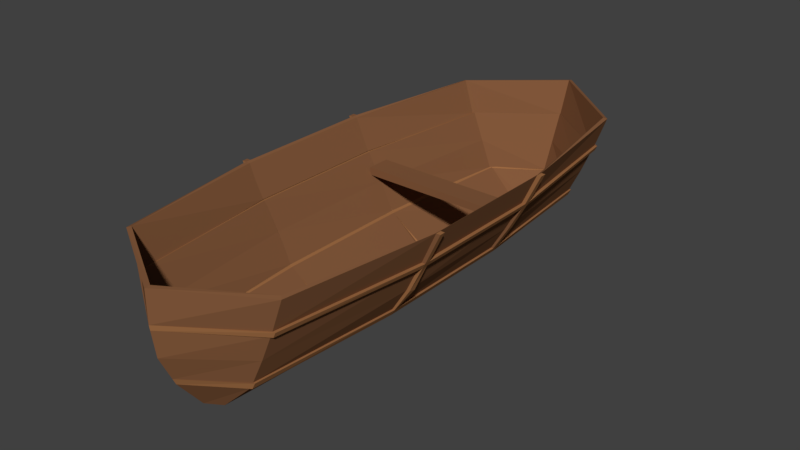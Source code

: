 # Source: Boat_Starter.blend  (saved by Blender 2.77.0; exported with 4.5.12 LTS)
import bpy
from mathutils import Matrix  # noqa: F401  (used for matrix-valued properties, if any)

bpy.ops.wm.read_factory_settings(use_empty=True)
scene = bpy.context.scene
scene.name = 'Scene'

# ---- collections
col_collection_1 = bpy.data.collections.new('Collection 1'); scene.collection.children.link(col_collection_1)

# ---- materials (node trees are filled in below, after node groups)
mat_wood = bpy.data.materials.new('Wood')
mat_wood.alpha_threshold = 0.0
mat_wood.roughness = 0.5
mat_wood_secondaire = bpy.data.materials.new('Wood Secondaire')
mat_wood_secondaire.alpha_threshold = 0.0
mat_wood_secondaire.roughness = 0.5

# ---- material node trees
mat_wood.use_nodes = True; mat_wood.node_tree.nodes.clear()
_N = mat_wood.node_tree.nodes; _L = mat_wood.node_tree.links
n0 = _N.new('ShaderNodeOutputMaterial'); n0.name = 'Material Output'; n0.location = (300, 300)
n1 = _N.new('ShaderNodeBsdfDiffuse'); n1.name = 'Diffuse BSDF'; n1.location = (10, 300)
n1.inputs[0].default_value = (0.2266, 0.1, 0.04494, 1.0)
_L.new(n1.outputs[0], n0.inputs[0])
n0.is_active_output = True
mat_wood_secondaire.use_nodes = True; mat_wood_secondaire.node_tree.nodes.clear()
_N = mat_wood_secondaire.node_tree.nodes; _L = mat_wood_secondaire.node_tree.links
n0 = _N.new('ShaderNodeOutputMaterial'); n0.name = 'Material Output'; n0.location = (300, 300)
n1 = _N.new('ShaderNodeBsdfDiffuse'); n1.name = 'Diffuse BSDF'; n1.location = (10, 300)
n1.inputs[0].default_value = (0.3343, 0.1471, 0.05747, 1.0)
_L.new(n1.outputs[0], n0.inputs[0])
n0.is_active_output = True

# ---- world
world_world = bpy.data.worlds.new('World'); scene.world = world_world
world_world.color = (0.05088, 0.05088, 0.05088)
world_world.use_sun_shadow = False
world_world.sun_shadow_jitter_overblur = 0.0
world_world.cycles.sampling_method = 'MANUAL'

# ---- meshes
me_cube_003 = bpy.data.meshes.new('Cube.003')
me_cube_003.from_pydata([(-0.2408, -4.241, -1.0), (-1.395, -4.241, 1.0), (-0.2408, 1.0, -1.0), (-1.395, 1.0, 1.0), (0.2408, -4.241, -1.0), (1.395, -4.241, 1.0), (0.2408, 1.0, -1.0), (1.395, 1.0, 1.0), (-0.7612, -4.241, -0.5), (-1.0, -4.241, 0.0), (-1.212, -4.241, 0.5), (-1.212, 1.0, 0.5), (-1.0, 1.0, 0.0), (-0.7612, 1.0, -0.5), (1.212, 1.0, 0.5), (1.0, 1.0, 0.0), (0.7612, 1.0, -0.5), (1.212, -4.241, 0.5), (1.0, -4.241, 0.0), (0.7612, -4.241, -0.5), (0.0, 1.866, 1.0), (0.0, 1.088, -1.0), (0.0, -4.846, 1.0), (0.0, -4.347, -1.0), (0.0, -4.846, 0.5), (0.0, -4.797, 0.0), (0.0, -4.629, -0.5), (0.0, 1.704, 0.5), (0.0, 1.564, 0.0), (0.0, 1.371, -0.5), (-1.736, -2.494, 1.0), (-1.736, -0.7469, 1.0), (-0.2996, -0.7469, -1.0), (-0.2996, -2.494, -1.0), (1.736, -0.7469, 1.0), (1.736, -2.494, 1.0), (0.2996, -2.494, -1.0), (0.2996, -0.7469, -1.0), (1.508, -2.494, 0.5), (1.508, -0.7469, 0.5), (1.255, -2.494, -0.006216), (1.244, -0.7469, 0.0), (0.9471, -2.494, -0.5), (0.9471, -0.7469, -0.5), (-1.508, -0.7469, 0.5), (-1.508, -2.494, 0.5), (-1.244, -0.7469, 0.0), (-1.255, -2.494, -0.006216), (-0.9471, -0.7469, -0.5), (-0.9471, -2.494, -0.5), (-7.44e-09, -0.7235, -1.0), (-7.396e-09, -2.535, -1.0), (-1.303, -0.8864, 0.1579), (-1.303, -0.8864, 0.2797), (-1.303, -0.598, 0.1579), (-1.303, -0.598, 0.2797), (1.299, -0.8864, 0.1579), (1.299, -0.8864, 0.2797), (1.299, -0.598, 0.1579), (1.299, -0.598, 0.2797), (-1.736, -0.8244, 1.0), (-0.2996, -0.8244, -1.0), (1.736, -0.8244, 1.0), (0.2996, -0.8244, -1.0), (1.508, -0.8244, 0.5), (1.244, -0.8244, 0.0), (0.9471, -0.8244, -0.5), (-1.508, -0.8244, 0.5), (-1.244, -0.8244, 0.0), (-0.9471, -0.8244, -0.5), (-7.438e-09, -0.8039, -1.0), (-0.2996, -2.428, -1.0), (1.736, -2.428, 1.0), (-1.508, -2.428, 0.5), (-1.267, -2.428, -0.01316), (-0.9471, -2.428, -0.5), (-7.398e-09, -2.467, -1.0), (-1.736, -2.428, 1.0), (0.2996, -2.428, -1.0), (1.508, -2.428, 0.5), (1.267, -2.428, -0.01316), (0.9471, -2.428, -0.5), (-0.8108, -4.241, -0.3962), (-0.8108, 1.0, -0.3962), (0.8108, 1.0, -0.3962), (0.8108, -4.241, -0.3962), (0.0, 1.411, -0.3962), (0.0, -4.664, -0.3962), (-1.009, -2.494, -0.3962), (-1.009, -0.7469, -0.3962), (1.009, -0.7469, -0.3962), (1.009, -2.494, -0.3962), (1.009, -0.8244, -0.3962), (-1.009, -0.8244, -0.3962), (-1.009, -2.428, -0.3962), (1.009, -2.428, -0.3962), (-1.177, -4.241, 0.419), (-1.177, 1.0, 0.419), (1.177, 1.0, 0.419), (1.177, -4.241, 0.419), (0.0, 1.681, 0.419), (0.0, -4.838, 0.419), (-1.465, -2.494, 0.419), (-1.465, -0.7469, 0.419), (1.465, -0.7469, 0.419), (1.465, -2.494, 0.419), (1.465, -0.8244, 0.419), (-1.465, -0.8244, 0.419), (-1.465, -2.428, 0.419), (1.465, -2.428, 0.419), (-1.223, -4.241, 0.419), (-1.259, -4.241, 0.5), (-0.8423, 1.0, -0.3962), (-0.7908, 1.0, -0.5), (0.8423, 1.0, -0.3962), (0.7908, 1.0, -0.5), (0.8423, -4.241, -0.3962), (0.7908, -4.241, -0.5), (-1.159e-10, -4.846, 0.5), (1.259, -4.241, 0.5), (-1.159e-10, -4.629, -0.5), (1.566, -0.7469, 0.5), (1.259, 1.0, 0.5), (0.984, -0.7469, -0.5), (-1.159e-10, 1.704, 0.5), (-1.259, 1.0, 0.5), (-1.159e-10, 1.371, -0.5), (-1.566, -2.494, 0.5), (-0.984, -2.494, -0.5), (-0.7908, -4.241, -0.5), (-1.159e-10, 1.411, -0.3962), (-1.159e-10, -4.664, -0.3962), (-1.803, -0.8244, 1.0), (-1.803, -0.7469, 1.0), (-0.3112, -2.428, -1.0), (-0.3112, -2.494, -1.0), (1.803, -2.428, 1.0), (1.803, -2.494, 1.0), (0.3112, -0.8244, -1.0), (0.3112, -0.7469, -1.0), (1.566, -2.494, 0.5), (1.566, -0.8244, 0.5), (1.293, -0.8244, 4.657e-10), (1.293, -0.7469, 4.657e-10), (0.984, -2.494, -0.5), (0.984, -0.8244, -0.5), (-1.566, -0.7469, 0.5), (-1.566, -2.428, 0.5), (-1.32, -2.428, -0.01578), (-1.307, -2.494, -0.00819), (-0.984, -0.7469, -0.5), (-0.984, -2.428, -0.5), (-1.048, -2.494, -0.3962), (-1.048, -0.7469, -0.3962), (-1.522, -2.494, 0.419), (-1.522, -0.7469, 0.419), (-1.293, -0.7469, 4.657e-10), (-1.803, -2.494, 1.0), (1.048, -0.7469, -0.3962), (1.048, -2.494, -0.3962), (1.522, -0.7469, 0.419), (1.522, -2.494, 0.419), (1.307, -2.494, -0.00819), (1.803, -0.7469, 1.0), (0.3112, -2.494, -1.0), (-0.3112, -0.7469, -1.0), (-0.3112, -0.8244, -1.0), (1.803, -0.8244, 1.0), (1.566, -2.428, 0.5), (0.984, -2.428, -0.5), (-1.566, -0.8244, 0.5), (-1.293, -0.8244, 4.657e-10), (-0.984, -0.8244, -0.5), (1.522, -0.8244, 0.419), (1.048, -0.8244, -0.3962), (-1.522, -0.8244, 0.419), (-1.048, -0.8244, -0.3962), (-1.803, -2.428, 1.0), (0.3112, -2.428, -1.0), (1.32, -2.428, -0.01578), (-1.048, -2.428, -0.3962), (-1.522, -2.428, 0.419), (1.522, -2.428, 0.419), (1.048, -2.428, -0.3962), (-0.8423, -4.241, -0.3962), (-1.223, 1.0, 0.419), (1.223, 1.0, 0.419), (1.223, -4.241, 0.419), (-1.159e-10, 1.681, 0.419), (-1.159e-10, -4.838, 0.419)], [], [(48, 13, 2, 32), (29, 16, 6, 21), (42, 19, 4, 36), (26, 8, 0, 23), (50, 21, 6, 37), (22, 1, 10, 24), (101, 96, 9, 25), (97, 103, 155, 185), (35, 5, 17, 38), (105, 99, 18, 40), (106, 65, 142, 173), (20, 7, 14, 27), (100, 98, 15, 28), (16, 29, 126, 115), (31, 3, 11, 44), (103, 97, 12, 46), (86, 84, 114, 130), (100, 97, 185, 188), (97, 100, 28, 12), (3, 20, 27, 11), (62, 64, 141, 167), (99, 101, 25, 18), (5, 22, 24, 17), (32, 2, 21, 50), (19, 26, 23, 4), (13, 29, 21, 2), (0, 33, 51, 23), (61, 32, 50, 70), (80, 109, 182, 179), (89, 83, 112, 153), (96, 102, 47, 9), (101, 99, 187, 189), (1, 30, 45, 10), (48, 32, 165, 150), (79, 72, 136, 168), (27, 14, 122, 124), (98, 104, 41, 15), (83, 86, 130, 112), (7, 34, 39, 14), (44, 11, 125, 146), (23, 51, 36, 4), (70, 50, 37, 63), (16, 43, 37, 6), (102, 96, 110, 154), (8, 49, 33, 0), (33, 49, 128, 135), (53, 55, 54, 52), (55, 59, 58, 54), (59, 57, 56, 58), (57, 53, 52, 56), (52, 54, 58, 56), (57, 59, 55, 53), (75, 69, 61, 71), (66, 63, 138, 145), (76, 70, 63, 78), (78, 81, 169, 178), (8, 26, 120, 129), (85, 87, 131, 116), (77, 60, 67, 73), (108, 107, 68, 74), (42, 36, 164, 144), (71, 61, 70, 76), (33, 71, 76, 51), (61, 69, 172, 166), (75, 71, 134, 151), (82, 88, 152, 184), (51, 76, 78, 36), (19, 42, 144, 117), (66, 81, 78, 63), (62, 72, 79, 64), (106, 109, 80, 65), (104, 98, 186, 160), (65, 80, 95, 92), (37, 43, 123, 139), (74, 68, 93, 94), (24, 10, 111, 118), (77, 73, 147, 177), (15, 41, 90, 84), (84, 90, 158, 114), (9, 47, 88, 82), (18, 25, 87, 85), (12, 28, 86, 83), (46, 12, 83, 89), (28, 15, 84, 86), (40, 18, 85, 91), (25, 9, 82, 87), (108, 74, 148, 181), (107, 108, 181, 175), (35, 38, 140, 137), (38, 17, 119, 140), (39, 34, 163, 121), (81, 66, 145, 169), (94, 93, 176, 180), (63, 37, 139, 138), (109, 106, 173, 182), (105, 40, 162, 161), (49, 8, 129, 128), (41, 104, 160, 143), (64, 79, 168, 141), (92, 95, 183, 174), (131, 184, 129, 120), (159, 116, 117, 144), (130, 114, 115, 126), (153, 112, 113, 150), (112, 130, 126, 113), (116, 131, 120, 117), (184, 152, 128, 129), (176, 153, 150, 172), (175, 155, 156, 171), (132, 133, 146, 170), (114, 158, 123, 115), (183, 159, 144, 169), (182, 161, 162, 179), (136, 137, 140, 168), (169, 144, 164, 178), (172, 150, 165, 166), (123, 145, 138, 139), (163, 167, 141, 121), (160, 173, 142, 143), (158, 174, 145, 123), (180, 176, 172, 151), (152, 180, 151, 128), (154, 181, 148, 149), (157, 177, 147, 127), (128, 151, 134, 135), (174, 183, 169, 145), (149, 148, 180, 152), (143, 142, 174, 158), (179, 162, 159, 183), (171, 156, 153, 176), (141, 168, 182, 173), (127, 147, 181, 154), (147, 170, 175, 181), (121, 141, 173, 160), (168, 140, 161, 182), (122, 121, 160, 186), (170, 146, 155, 175), (111, 127, 154, 110), (119, 118, 189, 187), (125, 124, 188, 185), (146, 125, 185, 155), (124, 122, 186, 188), (140, 119, 187, 161), (118, 111, 110, 189), (91, 85, 116, 159), (98, 100, 188, 186), (13, 48, 150, 113), (87, 82, 184, 131), (67, 60, 132, 170), (99, 105, 161, 187), (68, 107, 175, 171), (96, 101, 189, 110), (17, 24, 118, 119), (88, 47, 149, 152), (26, 19, 117, 120), (46, 89, 153, 156), (14, 39, 121, 122), (73, 67, 170, 147), (90, 41, 143, 158), (47, 102, 154, 149), (40, 91, 159, 162), (43, 16, 115, 123), (69, 75, 151, 172), (103, 46, 156, 155), (60, 31, 133, 132), (65, 92, 174, 142), (11, 27, 124, 125), (45, 30, 157, 127), (93, 68, 171, 176), (30, 77, 177, 157), (32, 61, 166, 165), (31, 44, 146, 133), (71, 33, 135, 134), (74, 94, 180, 148), (29, 13, 113, 126), (36, 78, 178, 164), (34, 62, 167, 163), (95, 80, 179, 183), (10, 45, 127, 111), (72, 35, 137, 136)])
me_cube_003.polygons.foreach_set('material_index', [0, 0, 0, 0, 0, 0, 0, 1, 0, 0, 0, 0, 0, 0, 0, 0, 0, 0, 0, 0, 1, 0, 0, 0, 0, 0, 0, 0, 1, 1, 0, 0, 0, 1, 1, 0, 0, 0, 0, 1, 0, 0, 0, 1, 0, 1, 0, 0, 0, 0, 0, 0, 0, 0, 0, 0, 0, 0, 0, 0, 0, 0, 0, 0, 1, 1, 0, 0, 0, 0, 0, 1, 0, 0, 0, 0, 1, 0, 1, 0, 0, 0, 0, 0, 0, 0, 1, 1, 0, 1, 1, 0, 1, 0, 1, 1, 1, 1, 1, 1, 1, 1, 1, 1, 1, 1, 1, 1, 1, 1, 1, 1, 1, 1, 1, 1, 1, 1, 1, 1, 1, 1, 1, 1, 1, 1, 1, 1, 1, 1, 1, 1, 1, 1, 1, 1, 1, 1, 1, 1, 1, 1, 1, 1, 1, 0, 1, 0, 1, 1, 1, 0, 1, 1, 0, 1, 1, 1, 1, 1, 1, 0, 1, 1, 0, 0, 0, 1, 1, 0, 0, 1, 0, 1, 0, 0, 1, 1, 1, 1])
me_cube_003.materials.append(mat_wood)
me_cube_003.materials.append(mat_wood_secondaire)
me_cube_003.use_remesh_preserve_volume = False
me_cube_003.use_remesh_preserve_attributes = False
me_cube_003.use_mirror_vertex_groups = False
me_cube_003.update()

# ---- objects
ob_cube = bpy.data.objects.new('Cube', me_cube_003)

# ---- transforms, parenting, visibility, modifiers, constraints
ob_cube.location = (0.0, 0.0, 1.0)
ob_cube.scale = (1.0, 1.367, 1.0)
ob_cube.lineart.crease_threshold = 0.0
_m = ob_cube.modifiers.new('Solidify', 'SOLIDIFY')
_m.thickness = 0.063
_m.nonmanifold_thickness_mode = 'FIXED'
_m.nonmanifold_merge_threshold = 0.0003

# ---- collection membership
col_collection_1.objects.link(ob_cube)

# ---- scene / render settings (as saved in the file)
scene.frame_start = 1; scene.frame_end = 250; scene.frame_set(155)
scene.render.engine = 'CYCLES'
scene.render.resolution_percentage = 50
scene.render.dither_intensity = 0.0
scene.cycles.use_denoising = False
scene.cycles.samples = 128
scene.cycles.sampling_pattern = 'TABULATED_SOBOL'
scene.cycles.light_sampling_threshold = 0.0
scene.cycles.use_adaptive_sampling = False
scene.cycles.use_light_tree = False
scene.cycles.blur_glossy = 0.0
scene.cycles.sample_clamp_indirect = 0.0
scene.view_settings.view_transform = 'Standard'
bpy.context.view_layer.update()

# ---- added for rendering (the .blend has no active camera and no usable light): camera, sun
cam_auto = bpy.data.cameras.new('AutoCamera')
cam_auto.lens = 50.0
cam_auto.sensor_width = 36.0
cam_auto.clip_end = 1000.0
ob_auto_camera = bpy.data.objects.new('AutoCamera', cam_auto)
scene.collection.objects.link(ob_auto_camera)
ob_auto_camera.location = (9.31242, -13.2122, 8.46057)
ob_auto_camera.rotation_euler = (1.09748, -7.21219e-08, 0.694738)
scene.camera = ob_auto_camera
light_auto_sun = bpy.data.lights.new('AutoSun', 'SUN')
light_auto_sun.energy = 3.0
light_auto_sun.angle = 0.0523599
ob_auto_sun = bpy.data.objects.new('AutoSun', light_auto_sun)
scene.collection.objects.link(ob_auto_sun)
ob_auto_sun.rotation_euler = (0.872665, 0.174533, 0.523599)
bpy.context.view_layer.update()
